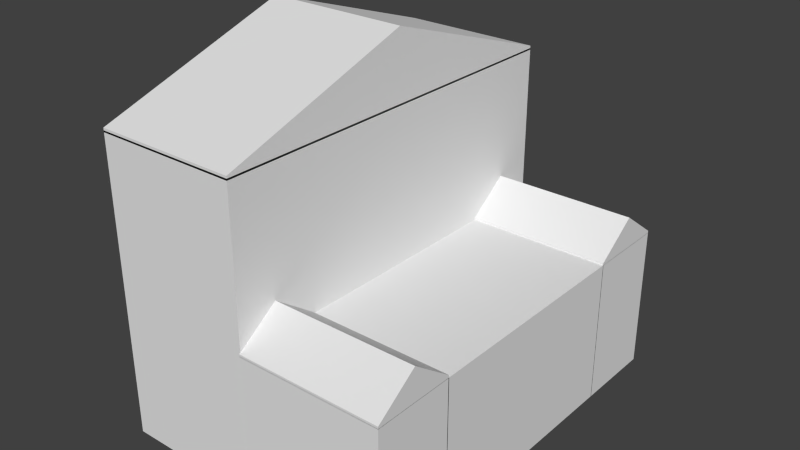 # Source: Pub.blend  (saved by Blender 2.73.0; exported with 4.5.12 LTS)
import bpy
from mathutils import Matrix  # noqa: F401  (used for matrix-valued properties, if any)

bpy.ops.wm.read_factory_settings(use_empty=True)
scene = bpy.context.scene
scene.name = 'Scene'

# ---- collections
col_collection_1 = bpy.data.collections.new('Collection 1'); scene.collection.children.link(col_collection_1)

# ---- materials (node trees are filled in below, after node groups)
mat_material = bpy.data.materials.new('Material')
mat_material.alpha_threshold = 0.0
mat_material.use_transparent_shadow = False
mat_material.roughness = 0.5
mat_material.line_color = (0.0, 0.0, 0.0, 1.0)

# ---- material node trees

# ---- world
world_world = bpy.data.worlds.new('World'); scene.world = world_world
world_world.color = (0.05088, 0.05088, 0.05088)
world_world.use_sun_shadow = False
world_world.sun_shadow_jitter_overblur = 0.0
world_world.cycles.sampling_method = 'MANUAL'
world_world.cycles.sample_map_resolution = 256

# ---- meshes
me_cube_006 = bpy.data.meshes.new('Cube.006')
me_cube_006.from_pydata([(1.0, 1.71, -1.0), (1.0, -1.71, -1.0), (-1.0, -1.71, -1.0), (-1.0, 1.71, -1.0), (1.0, 1.71, -0.8075), (1.0, -1.71, -0.8075), (-1.0, -1.71, -0.8075), (-1.0, 1.71, -0.8075), (1.0, 0.0, -1.0), (-1.0, 4.768e-07, -1.0), (1.0, -9.537e-07, 2.349), (-1.0, 2.384e-07, 2.349)], [], [(8, 1, 2, 9), (10, 11, 6, 5), (8, 10, 5, 1), (1, 5, 6, 2), (9, 11, 7, 3), (4, 0, 3, 7), (2, 6, 11, 9), (0, 4, 10, 8), (4, 7, 11, 10), (0, 8, 9, 3)])
me_cube_006.materials.append(mat_material)
me_cube_006.use_remesh_preserve_volume = False
me_cube_006.use_remesh_preserve_attributes = False
me_cube_006.use_mirror_vertex_groups = False
me_cube_006.update()
me_cube_005 = bpy.data.meshes.new('Cube.005')
me_cube_005.from_pydata([(1.0, 1.71, -1.0), (1.0, -1.71, -1.0), (-1.0, -1.71, -1.0), (-1.0, 1.71, -1.0), (1.0, 1.71, 3.13), (1.0, -1.71, 3.13), (-1.0, -1.71, 3.13), (-1.0, 1.71, 3.13)], [], [(0, 1, 2, 3), (4, 7, 6, 5), (0, 4, 5, 1), (1, 5, 6, 2), (2, 6, 7, 3), (4, 0, 3, 7)])
me_cube_005.materials.append(mat_material)
me_cube_005.use_remesh_preserve_volume = False
me_cube_005.use_remesh_preserve_attributes = False
me_cube_005.use_mirror_vertex_groups = False
me_cube_005.update()
me_cube_004 = bpy.data.meshes.new('Cube.004')
me_cube_004.from_pydata([(1.0, 0.1517, -1.0), (1.0, -1.0, -1.0), (-1.0, -1.0, -1.0), (-1.0, 0.1517, -1.0), (1.0, 0.1517, 1.0), (1.0, -1.0, 1.0), (-1.0, -1.0, 1.0), (-1.0, 0.1517, 1.0)], [], [(0, 1, 2, 3), (4, 7, 6, 5), (0, 4, 5, 1), (1, 5, 6, 2), (2, 6, 7, 3), (4, 0, 3, 7)])
me_cube_004.materials.append(mat_material)
me_cube_004.use_remesh_preserve_volume = False
me_cube_004.use_remesh_preserve_attributes = False
me_cube_004.use_mirror_vertex_groups = False
me_cube_004.update()
me_cube_003 = bpy.data.meshes.new('Cube.003')
me_cube_003.from_pydata([(1.0, 0.1517, -1.0), (1.0, -1.0, -1.0), (-1.0, -1.0, -1.0), (-1.0, 0.1517, -1.0), (1.0, 0.1517, -0.2734), (1.0, -1.0, -0.2734), (-1.0, -1.0, -0.2734), (-1.0, 0.1517, -0.2734), (1.0, -0.4242, -1.0), (-1.0, -0.4241, -1.0), (1.0, -0.4242, 8.658), (-1.0, -0.4241, 8.658)], [], [(8, 1, 2, 9), (10, 11, 6, 5), (8, 10, 5, 1), (1, 5, 6, 2), (9, 11, 7, 3), (4, 0, 3, 7), (2, 6, 11, 9), (0, 4, 10, 8), (4, 7, 11, 10), (0, 8, 9, 3)])
me_cube_003.materials.append(mat_material)
me_cube_003.use_remesh_preserve_volume = False
me_cube_003.use_remesh_preserve_attributes = False
me_cube_003.use_mirror_vertex_groups = False
me_cube_003.update()
me_cube_002 = bpy.data.meshes.new('Cube.002')
me_cube_002.from_pydata([(1.0, 0.1517, -1.0), (1.0, -1.0, -1.0), (-1.0, -1.0, -1.0), (-1.0, 0.1517, -1.0), (1.0, 0.1517, -0.2734), (1.0, -1.0, -0.2734), (-1.0, -1.0, -0.2734), (-1.0, 0.1517, -0.2734), (1.0, -0.4242, -1.0), (-1.0, -0.4241, -1.0), (1.0, -0.4242, 8.658), (-1.0, -0.4241, 8.658)], [], [(8, 1, 2, 9), (10, 11, 6, 5), (8, 10, 5, 1), (1, 5, 6, 2), (9, 11, 7, 3), (4, 0, 3, 7), (2, 6, 11, 9), (0, 4, 10, 8), (4, 7, 11, 10), (0, 8, 9, 3)])
me_cube_002.materials.append(mat_material)
me_cube_002.use_remesh_preserve_volume = False
me_cube_002.use_remesh_preserve_attributes = False
me_cube_002.use_mirror_vertex_groups = False
me_cube_002.update()
me_cube_001 = bpy.data.meshes.new('Cube.001')
me_cube_001.from_pydata([(1.0, 0.1517, -1.0), (1.0, -1.0, -1.0), (-1.0, -1.0, -1.0), (-1.0, 0.1517, -1.0), (1.0, 0.1517, 1.0), (1.0, -1.0, 1.0), (-1.0, -1.0, 1.0), (-1.0, 0.1517, 1.0)], [], [(0, 1, 2, 3), (4, 7, 6, 5), (0, 4, 5, 1), (1, 5, 6, 2), (2, 6, 7, 3), (4, 0, 3, 7)])
me_cube_001.materials.append(mat_material)
me_cube_001.use_remesh_preserve_volume = False
me_cube_001.use_remesh_preserve_attributes = False
me_cube_001.use_mirror_vertex_groups = False
me_cube_001.update()
me_cube = bpy.data.meshes.new('Cube')
me_cube.from_pydata([(1.0, 1.0, -1.0), (1.0, -1.0, -1.0), (-1.0, -1.0, -1.0), (-1.0, 1.0, -1.0), (1.0, 1.0, 1.0), (1.0, -1.0, 1.0), (-1.0, -1.0, 1.0), (-1.0, 1.0, 1.0)], [], [(0, 1, 2, 3), (4, 7, 6, 5), (0, 4, 5, 1), (1, 5, 6, 2), (2, 6, 7, 3), (4, 0, 3, 7)])
me_cube.materials.append(mat_material)
me_cube.use_remesh_preserve_volume = False
me_cube.use_remesh_preserve_attributes = False
me_cube.use_mirror_vertex_groups = False
me_cube.update()

# ---- objects
ob_cube_006 = bpy.data.objects.new('Cube.006', me_cube_006)
ob_cube_005 = bpy.data.objects.new('Cube.005', me_cube_005)
ob_cube_004 = bpy.data.objects.new('Cube.004', me_cube_004)
ob_cube_003 = bpy.data.objects.new('Cube.003', me_cube_003)
ob_cube_002 = bpy.data.objects.new('Cube.002', me_cube_002)
ob_cube_001 = bpy.data.objects.new('Cube.001', me_cube_001)
ob_cube = bpy.data.objects.new('Cube', me_cube)

# ---- transforms, parenting, visibility, modifiers, constraints
ob_cube_006.location = (-10.05, 0.0, 22.2)
ob_cube_006.scale = (5.042, 8.023, 1.457)
ob_cube_006.lock_rotations_4d = False
ob_cube_006.empty_display_type = 'ARROWS'
ob_cube_006.lineart.crease_threshold = 0.0
ob_cube_005.location = (-10.05, 0.0, 5.082)
ob_cube_005.scale = (5.042, 8.023, 5.042)
ob_cube_005.lock_rotations_4d = False
ob_cube_005.empty_display_type = 'ARROWS'
ob_cube_005.lineart.crease_threshold = 0.0
ob_cube_004.location = (0.0, -8.736, 5.082)
ob_cube_004.scale = (5.042, 5.042, 5.042)
ob_cube_004.lock_rotations_4d = False
ob_cube_004.empty_display_type = 'ARROWS'
ob_cube_004.lineart.crease_threshold = 0.0
ob_cube_003.location = (0.0, -8.736, 10.34)
ob_cube_003.scale = (5.042, 5.042, 0.2358)
ob_cube_003.lock_rotations_4d = False
ob_cube_003.empty_display_type = 'ARROWS'
ob_cube_003.lineart.crease_threshold = 0.0
ob_cube_002.location = (0.0, 13.02, 10.34)
ob_cube_002.scale = (5.042, 5.042, 0.2358)
ob_cube_002.lock_rotations_4d = False
ob_cube_002.empty_display_type = 'ARROWS'
ob_cube_002.lineart.crease_threshold = 0.0
ob_cube_001.location = (0.0, 13.02, 5.082)
ob_cube_001.scale = (5.042, 5.042, 5.042)
ob_cube_001.lock_rotations_4d = False
ob_cube_001.empty_display_type = 'ARROWS'
ob_cube_001.lineart.crease_threshold = 0.0
ob_cube.location = (0.0, 0.0, 5.082)
ob_cube.scale = (5.042, 8.023, 5.042)
ob_cube.lock_rotations_4d = False
ob_cube.empty_display_type = 'ARROWS'
ob_cube.lineart.crease_threshold = 0.0

# ---- collection membership
col_collection_1.objects.link(ob_cube_006)
col_collection_1.objects.link(ob_cube_005)
col_collection_1.objects.link(ob_cube_004)
col_collection_1.objects.link(ob_cube_003)
col_collection_1.objects.link(ob_cube_002)
col_collection_1.objects.link(ob_cube_001)
col_collection_1.objects.link(ob_cube)

# ---- scene / render settings (as saved in the file)
scene.frame_start = 1; scene.frame_end = 250; scene.frame_set(1)
scene.render.engine = 'BLENDER_EEVEE_NEXT'
scene.render.resolution_percentage = 50
scene.render.dither_intensity = 0.0
scene.cycles.use_denoising = False
scene.cycles.samples = 10
scene.cycles.sampling_pattern = 'TABULATED_SOBOL'
scene.cycles.light_sampling_threshold = 0.0
scene.cycles.use_adaptive_sampling = False
scene.cycles.use_light_tree = False
scene.cycles.blur_glossy = 0.0
scene.cycles.pixel_filter_type = 'GAUSSIAN'
scene.cycles.sample_clamp_indirect = 0.0
scene.view_settings.view_transform = 'Standard'
bpy.context.view_layer.update()

# ---- added for rendering (the .blend has no active camera and no usable light): camera, sun
cam_auto = bpy.data.cameras.new('AutoCamera')
cam_auto.lens = 50.0
cam_auto.sensor_width = 36.0
cam_auto.clip_end = 1000.0
ob_auto_camera = bpy.data.objects.new('AutoCamera', cam_auto)
scene.collection.objects.link(ob_auto_camera)
ob_auto_camera.location = (34.4442, -47.356, 44.4054)
ob_auto_camera.rotation_euler = (1.09748, -7.21219e-08, 0.694738)
scene.camera = ob_auto_camera
light_auto_sun = bpy.data.lights.new('AutoSun', 'SUN')
light_auto_sun.energy = 3.0
light_auto_sun.angle = 0.0523599
ob_auto_sun = bpy.data.objects.new('AutoSun', light_auto_sun)
scene.collection.objects.link(ob_auto_sun)
ob_auto_sun.rotation_euler = (0.872665, 0.174533, 0.523599)
bpy.context.view_layer.update()
